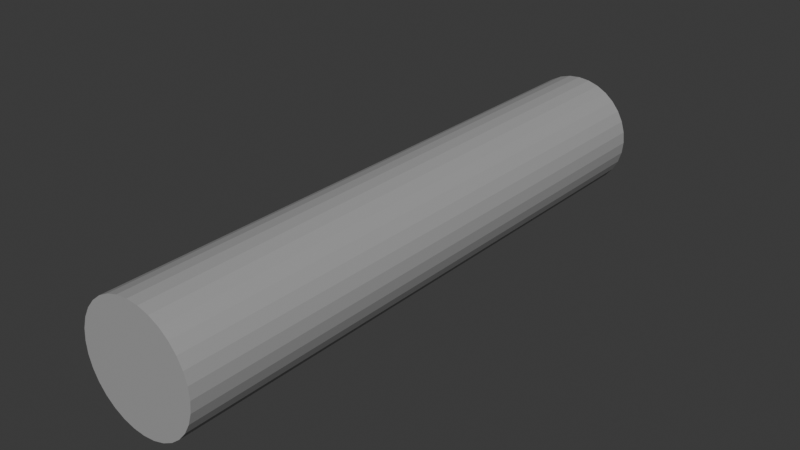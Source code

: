 # Source: rail_.blend  (saved by Blender 4.1.24; exported with 4.5.12 LTS)
import bpy
from mathutils import Matrix  # noqa: F401  (used for matrix-valued properties, if any)

bpy.ops.wm.read_factory_settings(use_empty=True)
scene = bpy.context.scene
scene.name = 'Scene'

# ---- collections
col_collection = bpy.data.collections.new('Collection'); scene.collection.children.link(col_collection)

# ---- materials (node trees are filled in below, after node groups)
mat_gray = bpy.data.materials.new('gray')
mat_gray.alpha_threshold = 0.0
mat_gray.use_transparent_shadow = False
mat_gray.roughness = 0.5
mat_gray.line_color = (0.0, 0.0, 0.0, 1.0)

# ---- material node trees
mat_gray.use_nodes = True; mat_gray.node_tree.nodes.clear()
_N = mat_gray.node_tree.nodes; _L = mat_gray.node_tree.links
n0 = _N.new('ShaderNodeOutputMaterial'); n0.name = 'Material Output'; n0.location = (300, 300)
n1 = _N.new('ShaderNodeBsdfPrincipled'); n1.name = 'Principled BSDF'; n1.location = (10, 300)
n1.inputs[0].default_value = (0.3771, 0.3771, 0.3771, 1.0)
n1.inputs[3].default_value = 1.45
_L.new(n1.outputs[0], n0.inputs[0])
n0.is_active_output = True

# ---- world
world_world = bpy.data.worlds.new('World'); scene.world = world_world
world_world.use_nodes = True; world_world.node_tree.nodes.clear()
_N = world_world.node_tree.nodes; _L = world_world.node_tree.links
n0 = _N.new('ShaderNodeOutputWorld'); n0.name = 'World Output'; n0.location = (300, 300)
n1 = _N.new('ShaderNodeBackground'); n1.name = 'Background'; n1.location = (10, 300)
n1.inputs[0].default_value = (0.05088, 0.05088, 0.05088, 1.0)
_L.new(n1.outputs[0], n0.inputs[0])
n0.is_active_output = True
world_world.color = (0.05088, 0.05088, 0.05088)
world_world.use_sun_shadow = False
world_world.sun_shadow_jitter_overblur = 0.0

# ---- meshes
me_cylinder = bpy.data.meshes.new('Cylinder')
me_cylinder.from_pydata([(0.0, 1.0, -1.0), (0.0, 1.0, 1.0), (0.1951, 0.9808, -1.0), (0.1951, 0.9808, 1.0), (0.3827, 0.9239, -1.0), (0.3827, 0.9239, 1.0), (0.5556, 0.8315, -1.0), (0.5556, 0.8315, 1.0), (0.7071, 0.7071, -1.0), (0.7071, 0.7071, 1.0), (0.8315, 0.5556, -1.0), (0.8315, 0.5556, 1.0), (0.9239, 0.3827, -1.0), (0.9239, 0.3827, 1.0), (0.9808, 0.1951, -1.0), (0.9808, 0.1951, 1.0), (1.0, 0.0, -1.0), (1.0, 0.0, 1.0), (0.9808, -0.1951, -1.0), (0.9808, -0.1951, 1.0), (0.9239, -0.3827, -1.0), (0.9239, -0.3827, 1.0), (0.8315, -0.5556, -1.0), (0.8315, -0.5556, 1.0), (0.7071, -0.7071, -1.0), (0.7071, -0.7071, 1.0), (0.5556, -0.8315, -1.0), (0.5556, -0.8315, 1.0), (0.3827, -0.9239, -1.0), (0.3827, -0.9239, 1.0), (0.1951, -0.9808, -1.0), (0.1951, -0.9808, 1.0), (0.0, -1.0, -1.0), (0.0, -1.0, 1.0), (-0.1951, -0.9808, -1.0), (-0.1951, -0.9808, 1.0), (-0.3827, -0.9239, -1.0), (-0.3827, -0.9239, 1.0), (-0.5556, -0.8315, -1.0), (-0.5556, -0.8315, 1.0), (-0.7071, -0.7071, -1.0), (-0.7071, -0.7071, 1.0), (-0.8315, -0.5556, -1.0), (-0.8315, -0.5556, 1.0), (-0.9239, -0.3827, -1.0), (-0.9239, -0.3827, 1.0), (-0.9808, -0.1951, -1.0), (-0.9808, -0.1951, 1.0), (-1.0, 0.0, -1.0), (-1.0, 0.0, 1.0), (-0.9808, 0.1951, -1.0), (-0.9808, 0.1951, 1.0), (-0.9239, 0.3827, -1.0), (-0.9239, 0.3827, 1.0), (-0.8315, 0.5556, -1.0), (-0.8315, 0.5556, 1.0), (-0.7071, 0.7071, -1.0), (-0.7071, 0.7071, 1.0), (-0.5556, 0.8315, -1.0), (-0.5556, 0.8315, 1.0), (-0.3827, 0.9239, -1.0), (-0.3827, 0.9239, 1.0), (-0.1951, 0.9808, -1.0), (-0.1951, 0.9808, 1.0)], [], [(0, 1, 3, 2), (2, 3, 5, 4), (4, 5, 7, 6), (6, 7, 9, 8), (8, 9, 11, 10), (10, 11, 13, 12), (12, 13, 15, 14), (14, 15, 17, 16), (16, 17, 19, 18), (18, 19, 21, 20), (20, 21, 23, 22), (22, 23, 25, 24), (24, 25, 27, 26), (26, 27, 29, 28), (28, 29, 31, 30), (30, 31, 33, 32), (32, 33, 35, 34), (34, 35, 37, 36), (36, 37, 39, 38), (38, 39, 41, 40), (40, 41, 43, 42), (42, 43, 45, 44), (44, 45, 47, 46), (46, 47, 49, 48), (48, 49, 51, 50), (50, 51, 53, 52), (52, 53, 55, 54), (54, 55, 57, 56), (56, 57, 59, 58), (58, 59, 61, 60), (3, 1, 63, 61, 59, 57, 55, 53, 51, 49, 47, 45, 43, 41, 39, 37, 35, 33, 31, 29, 27, 25, 23, 21, 19, 17, 15, 13, 11, 9, 7, 5), (60, 61, 63, 62), (62, 63, 1, 0), (0, 2, 4, 6, 8, 10, 12, 14, 16, 18, 20, 22, 24, 26, 28, 30, 32, 34, 36, 38, 40, 42, 44, 46, 48, 50, 52, 54, 56, 58, 60, 62)])
_uv = me_cylinder.uv_layers.new(name='UVMap')
_uv.uv.foreach_set('vector', [1.0, 0.5, 1.0, 1.0, 0.9688, 1.0, 0.9688, 0.5, 0.9688, 0.5, 0.9688, 1.0, 0.9375, 1.0, 0.9375, 0.5, 0.9375, 0.5, 0.9375, 1.0, 0.9062, 1.0, 0.9062, 0.5, 0.9062, 0.5, 0.9062, 1.0, 0.875, 1.0, 0.875, 0.5, 0.875, 0.5, 0.875, 1.0, 0.8438, 1.0, 0.8438, 0.5, 0.8438, 0.5, 0.8438, 1.0, 0.8125, 1.0, 0.8125, 0.5, 0.8125, 0.5, 0.8125, 1.0, 0.7812, 1.0, 0.7812, 0.5, 0.7812, 0.5, 0.7812, 1.0, 0.75, 1.0, 0.75, 0.5, 0.75, 0.5, 0.75, 1.0, 0.7188, 1.0, 0.7188, 0.5, 0.7188, 0.5, 0.7188, 1.0, 0.6875, 1.0, 0.6875, 0.5, 0.6875, 0.5, 0.6875, 1.0, 0.6562, 1.0, 0.6562, 0.5, 0.6562, 0.5, 0.6562, 1.0, 0.625, 1.0, 0.625, 0.5, 0.625, 0.5, 0.625, 1.0, 0.5938, 1.0, 0.5938, 0.5, 0.5938, 0.5, 0.5938, 1.0, 0.5625, 1.0, 0.5625, 0.5, 0.5625, 0.5, 0.5625, 1.0, 0.5312, 1.0, 0.5312, 0.5, 0.5312, 0.5, 0.5312, 1.0, 0.5, 1.0, 0.5, 0.5, 0.5, 0.5, 0.5, 1.0, 0.4688, 1.0, 0.4688, 0.5, 0.4688, 0.5, 0.4688, 1.0, 0.4375, 1.0, 0.4375, 0.5, 0.4375, 0.5, 0.4375, 1.0, 0.4062, 1.0, 0.4062, 0.5, 0.4062, 0.5, 0.4062, 1.0, 0.375, 1.0, 0.375, 0.5, 0.375, 0.5, 0.375, 1.0, 0.3438, 1.0, 0.3438, 0.5, 0.3438, 0.5, 0.3438, 1.0, 0.3125, 1.0, 0.3125, 0.5, 0.3125, 0.5, 0.3125, 1.0, 0.2812, 1.0, 0.2812, 0.5, 0.2812, 0.5, 0.2812, 1.0, 0.25, 1.0, 0.25, 0.5, 0.25, 0.5, 0.25, 1.0, 0.2188, 1.0, 0.2188, 0.5, 0.2188, 0.5, 0.2188, 1.0, 0.1875, 1.0, 0.1875, 0.5, 0.1875, 0.5, 0.1875, 1.0, 0.1562, 1.0, 0.1562, 0.5, 0.1562, 0.5, 0.1562, 1.0, 0.125, 1.0, 0.125, 0.5, 0.125, 0.5, 0.125, 1.0, 0.09375, 1.0, 0.09375, 0.5, 0.09375, 0.5, 0.09375, 1.0, 0.0625, 1.0, 0.0625, 0.5, 0.2968, 0.4854, 0.25, 0.49, 0.2032, 0.4854, 0.1582, 0.4717, 0.1167, 0.4496, 0.08029, 0.4197, 0.05045, 0.3833, 0.02827, 0.3418, 0.01461, 0.2968, 0.01, 0.25, 0.01461, 0.2032, 0.02827, 0.1582, 0.05045, 0.1167, 0.08029, 0.08029, 0.1167, 0.05045, 0.1582, 0.02827, 0.2032, 0.01461, 0.25, 0.01, 0.2968, 0.01461, 0.3418, 0.02827, 0.3833, 0.05045, 0.4197, 0.08029, 0.4496, 0.1167, 0.4717, 0.1582, 0.4854, 0.2032, 0.49, 0.25, 0.4854, 0.2968, 0.4717, 0.3418, 0.4496, 0.3833, 0.4197, 0.4197, 0.3833, 0.4496, 0.3418, 0.4717, 0.0625, 0.5, 0.0625, 1.0, 0.03125, 1.0, 0.03125, 0.5, 0.03125, 0.5, 0.03125, 1.0, 0.0, 1.0, 0.0, 0.5, 0.75, 0.49, 0.7968, 0.4854, 0.8418, 0.4717, 0.8833, 0.4496, 0.9197, 0.4197, 0.9496, 0.3833, 0.9717, 0.3418, 0.9854, 0.2968, 0.99, 0.25, 0.9854, 0.2032, 0.9717, 0.1582, 0.9496, 0.1167, 0.9197, 0.08029, 0.8833, 0.05045, 0.8418, 0.02827, 0.7968, 0.01461, 0.75, 0.01, 0.7032, 0.01461, 0.6582, 0.02827, 0.6167, 0.05045, 0.5803, 0.08029, 0.5504, 0.1167, 0.5283, 0.1582, 0.5146, 0.2032, 0.51, 0.25, 0.5146, 0.2968, 0.5283, 0.3418, 0.5504, 0.3833, 0.5803, 0.4197, 0.6167, 0.4496, 0.6582, 0.4717, 0.7032, 0.4854])
me_cylinder.materials.append(mat_gray)
me_cylinder.update()

# ---- objects
ob_cylinder = bpy.data.objects.new('Cylinder', me_cylinder)

# ---- transforms, parenting, visibility, modifiers, constraints
ob_cylinder.location = (0.0, 0.0, 0.0)
ob_cylinder.rotation_euler = (-1.571, -0.0, 0.0)
ob_cylinder.scale = (0.2, 0.2, 1.0)

# ---- collection membership
col_collection.objects.link(ob_cylinder)

# ---- scene / render settings (as saved in the file)
scene.frame_start = 1; scene.frame_end = 250; scene.frame_set(1)
scene.render.engine = 'BLENDER_EEVEE_NEXT'
scene.cycles.sampling_pattern = 'TABULATED_SOBOL'
scene.eevee.ray_tracing_options.trace_max_roughness = 0.0
bpy.context.view_layer.update()

# ---- added for rendering (the .blend has no active camera and no usable light): camera, sun
cam_auto = bpy.data.cameras.new('AutoCamera')
cam_auto.lens = 50.0
cam_auto.sensor_width = 36.0
cam_auto.clip_end = 1000.0
ob_auto_camera = bpy.data.objects.new('AutoCamera', cam_auto)
scene.collection.objects.link(ob_auto_camera)
ob_auto_camera.location = (1.92304, -2.30765, 1.53843)
ob_auto_camera.rotation_euler = (1.09748, -7.21219e-08, 0.694738)
scene.camera = ob_auto_camera
light_auto_sun = bpy.data.lights.new('AutoSun', 'SUN')
light_auto_sun.energy = 3.0
light_auto_sun.angle = 0.0523599
ob_auto_sun = bpy.data.objects.new('AutoSun', light_auto_sun)
scene.collection.objects.link(ob_auto_sun)
ob_auto_sun.rotation_euler = (0.872665, 0.174533, 0.523599)
bpy.context.view_layer.update()
